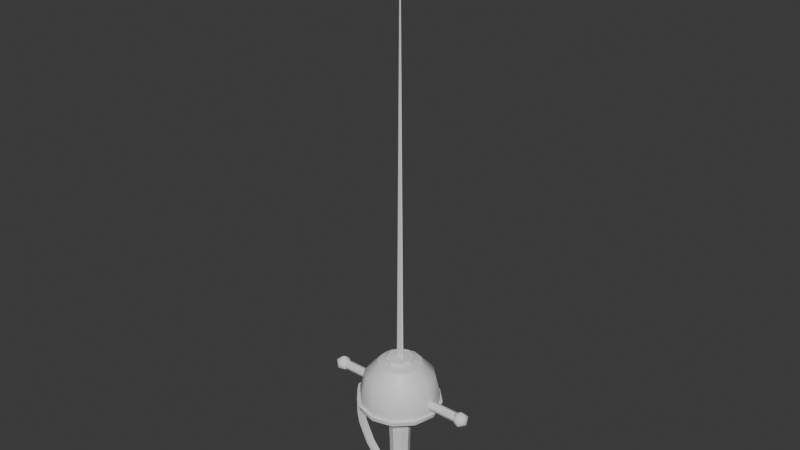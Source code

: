 # Source: rapier.blend  (saved by Blender 4.5.90; exported with 4.5.12 LTS)
import bpy
from mathutils import Matrix  # noqa: F401  (used for matrix-valued properties, if any)

bpy.ops.wm.read_factory_settings(use_empty=True)
scene = bpy.context.scene
scene.name = 'Scene'

# ---- collections
col_collection = bpy.data.collections.new('Collection'); scene.collection.children.link(col_collection)

# ---- materials (node trees are filled in below, after node groups)
mat_pommel = bpy.data.materials.new('pommel')
mat_handle = bpy.data.materials.new('handle')
mat_hilt = bpy.data.materials.new('hilt')
mat_hand_guard = bpy.data.materials.new('hand guard')

# ---- node groups
ng_smooth_by_angle = bpy.data.node_groups.new('Smooth by Angle', 'GeometryNodeTree')
_s = ng_smooth_by_angle.interface.new_socket(name='Mesh', in_out='OUTPUT', socket_type='NodeSocketGeometry')
_s = ng_smooth_by_angle.interface.new_socket(name='Mesh', in_out='INPUT', socket_type='NodeSocketGeometry')
_s = ng_smooth_by_angle.interface.new_socket(name='Angle', in_out='INPUT', socket_type='NodeSocketFloat')
_s.subtype = 'ANGLE'
_s.default_value = 0.5236
_s.min_value = 0.0
_s.max_value = 3.142
_s.description = 'Maximum face angle for smooth edges'
_s = ng_smooth_by_angle.interface.new_socket(name='Ignore Sharpness', in_out='INPUT', socket_type='NodeSocketBool')
_s.force_non_field = True
ng_smooth_by_angle.description = 'Set the sharpness of mesh edges based on the angle between the neighboring faces'
ng_smooth_by_angle.is_modifier = True
_N = ng_smooth_by_angle.nodes; _L = ng_smooth_by_angle.links
n0 = _N.new('GeometryNodeSetShadeSmooth'); n0.name = 'Set Shade Smooth'; n0.location = (120, -80)
n0.domain = 'EDGE'
n1 = _N.new('GeometryNodeSetShadeSmooth'); n1.name = 'Set Shade Smooth.001'; n1.location = (300, -80)
n2 = _N.new('NodeGroupOutput'); n2.name = 'Group Output'; n2.location = (480, -80)
n3 = _N.new('GeometryNodeInputMeshEdgeAngle'); n3.name = 'Edge Angle'; n3.location = (-440, -240)
n4 = _N.new('NodeGroupInput'); n4.name = 'Group Input'; n4.location = (-80, -80)
n5 = _N.new('GeometryNodeInputEdgeSmooth'); n5.name = 'Is Edge Smooth'; n5.location = (-260, -120)
n6 = _N.new('GeometryNodeInputShadeSmooth'); n6.name = 'Is Shade Smooth'; n6.location = (-440, -397)
n7 = _N.new('FunctionNodeCompare'); n7.name = 'Compare'; n7.location = (-260, -260)
n7.operation = 'LESS_EQUAL'
n7.inputs[6].default_value = (0.0, 0.0, 0.0, 0.0)
n7.inputs[7].default_value = (0.0, 0.0, 0.0, 0.0)
n8 = _N.new('FunctionNodeBooleanMath'); n8.name = 'Boolean Math.001'; n8.location = (-80, -260)
n9 = _N.new('NodeGroupInput'); n9.name = 'Group Input.001'; n9.location = (-440, -329)
n10 = _N.new('NodeGroupInput'); n10.name = 'Group Input.002'; n10.location = (-259, -189)
n11 = _N.new('FunctionNodeBooleanMath'); n11.name = 'Boolean Math'; n11.location = (-80, -149)
n11.operation = 'OR'
n12 = _N.new('FunctionNodeBooleanMath'); n12.name = 'Boolean Math.002'; n12.location = (-260, -380)
n12.operation = 'OR'
n13 = _N.new('NodeGroupInput'); n13.name = 'Group Input.003'; n13.location = (-440, -460)
_L.new(n3.outputs[0], n7.inputs[0])
_L.new(n1.outputs[0], n2.inputs[0])
_L.new(n9.outputs[1], n7.inputs[1])
_L.new(n7.outputs[0], n8.inputs[0])
_L.new(n4.outputs[0], n0.inputs[0])
_L.new(n0.outputs[0], n1.inputs[0])
_L.new(n8.outputs[0], n0.inputs[2])
_L.new(n10.outputs[2], n11.inputs[1])
_L.new(n5.outputs[0], n11.inputs[0])
_L.new(n11.outputs[0], n0.inputs[1])
_L.new(n13.outputs[2], n12.inputs[1])
_L.new(n6.outputs[0], n12.inputs[0])
_L.new(n12.outputs[0], n8.inputs[1])
n2.is_active_output = True

# ---- material node trees
mat_pommel.use_nodes = True; mat_pommel.node_tree.nodes.clear()
_N = mat_pommel.node_tree.nodes; _L = mat_pommel.node_tree.links
n0 = _N.new('ShaderNodeBsdfPrincipled'); n0.name = 'Principled BSDF'; n0.location = (-200, 100)
n1 = _N.new('ShaderNodeOutputMaterial'); n1.name = 'Material Output'; n1.location = (200, 100)
_L.new(n0.outputs[0], n1.inputs[0])
n1.is_active_output = True
mat_handle.use_nodes = True; mat_handle.node_tree.nodes.clear()
_N = mat_handle.node_tree.nodes; _L = mat_handle.node_tree.links
n0 = _N.new('ShaderNodeBsdfPrincipled'); n0.name = 'Principled BSDF'; n0.location = (-200, 100)
n1 = _N.new('ShaderNodeOutputMaterial'); n1.name = 'Material Output'; n1.location = (200, 100)
_L.new(n0.outputs[0], n1.inputs[0])
n1.is_active_output = True
mat_hilt.use_nodes = True; mat_hilt.node_tree.nodes.clear()
_N = mat_hilt.node_tree.nodes; _L = mat_hilt.node_tree.links
n0 = _N.new('ShaderNodeBsdfPrincipled'); n0.name = 'Principled BSDF'; n0.location = (-200, 100)
n1 = _N.new('ShaderNodeOutputMaterial'); n1.name = 'Material Output'; n1.location = (200, 100)
_L.new(n0.outputs[0], n1.inputs[0])
n1.is_active_output = True
mat_hand_guard.use_nodes = True; mat_hand_guard.node_tree.nodes.clear()
_N = mat_hand_guard.node_tree.nodes; _L = mat_hand_guard.node_tree.links
n0 = _N.new('ShaderNodeBsdfPrincipled'); n0.name = 'Principled BSDF'; n0.location = (-200, 100)
n1 = _N.new('ShaderNodeOutputMaterial'); n1.name = 'Material Output'; n1.location = (200, 100)
_L.new(n0.outputs[0], n1.inputs[0])
n1.is_active_output = True

# ---- world
world_world = bpy.data.worlds.new('World'); scene.world = world_world
world_world.use_nodes = True; world_world.node_tree.nodes.clear()
_N = world_world.node_tree.nodes; _L = world_world.node_tree.links
n0 = _N.new('ShaderNodeOutputWorld'); n0.name = 'World Output'; n0.location = (200, 100)
n1 = _N.new('ShaderNodeBackground'); n1.name = 'Background'; n1.location = (-200, 100)
n1.inputs[0].default_value = (0.05088, 0.05088, 0.05088, 1.0)
_L.new(n1.outputs[0], n0.inputs[0])
n0.is_active_output = True
world_world.color = (0.05088, 0.05088, 0.05088)
world_world.sun_shadow_jitter_overblur = 0.0

# ---- meshes
me_cylinder = bpy.data.meshes.new('Cylinder')
me_cylinder.from_pydata([(1.601e-07, -0.2456, -0.6969), (4.541e-07, -0.6969, -0.28), (3.667e-07, -0.5647, -0.5748), (0.1737, -0.1737, -0.6969), (0.4928, -0.4928, -0.28), (0.3993, -0.3993, -0.5748), (0.2456, 1.052e-06, -0.6969), (0.6969, 8.124e-07, -0.28), (0.5647, 1.102e-06, -0.5748), (0.1737, 0.1737, -0.6969), (0.4928, 0.4928, -0.28), (0.3993, 0.3993, -0.5748), (-1.601e-07, 0.2456, -0.6969), (-4.541e-07, 0.6969, -0.28), (-3.667e-07, 0.5647, -0.5748), (-0.1737, 0.1737, -0.6969), (-0.4928, 0.4928, -0.28), (-0.3993, 0.3993, -0.5748), (-0.2456, 7.316e-07, -0.6969), (-0.6969, -9.589e-08, -0.28), (-0.5647, 3.687e-07, -0.5748), (-0.1737, -0.1737, -0.6969), (-0.4928, -0.4928, -0.28), (-0.3993, -0.3993, -0.5748), (2.497e-07, -0.3832, 1.063), (4.542e-07, -0.6969, 0.7736), (0.4928, -0.4928, 0.7736), (0.2709, -0.2709, 1.063), (0.6969, -5.129e-07, 0.7736), (0.3832, -1.059e-06, 1.063), (0.4928, 0.4928, 0.7736), (0.2709, 0.2709, 1.063), (-4.541e-07, 0.6969, 0.7736), (-2.497e-07, 0.3832, 1.063), (-0.4928, 0.4928, 0.7736), (-0.2709, 0.2709, 1.063), (-0.6969, -1.421e-06, 0.7736), (-0.3832, -1.579e-06, 1.063), (-0.4928, -0.4928, 0.7736), (-0.2709, -0.2709, 1.063)], [], [(4, 1, 2, 5), (5, 2, 0, 3), (7, 4, 5, 8), (8, 5, 3, 6), (10, 7, 8, 11), (11, 8, 6, 9), (13, 10, 11, 14), (14, 11, 9, 12), (16, 13, 14, 17), (17, 14, 12, 15), (19, 16, 17, 20), (20, 17, 15, 18), (22, 19, 20, 23), (23, 20, 18, 21), (1, 22, 23, 2), (2, 23, 21, 0), (3, 0, 21, 18, 15, 12, 9, 6), (25, 26, 27, 24), (26, 28, 29, 27), (28, 30, 31, 29), (30, 32, 33, 31), (32, 34, 35, 33), (34, 36, 37, 35), (36, 38, 39, 37), (38, 25, 24, 39), (25, 1, 4, 26), (24, 27, 29, 31, 33, 35, 37, 39), (38, 22, 1, 25), (26, 4, 7, 28), (28, 7, 10, 30), (30, 10, 13, 32), (32, 13, 16, 34), (34, 16, 19, 36), (36, 19, 22, 38)])
me_cylinder.polygons.foreach_set('use_smooth', [True] * 34)
_k = set([(1, 4), (1, 22), (1, 25), (4, 7), (4, 26), (7, 10), (7, 28), (10, 13), (10, 30), (13, 16), (13, 32), (16, 19), (16, 34), (19, 22), (19, 36), (22, 38), (25, 26), (25, 38), (26, 28), (28, 30), (30, 32), (32, 34), (34, 36), (36, 38)])
me_cylinder.attributes.new('sharp_edge', 'BOOLEAN', 'EDGE').data.foreach_set('value', [ (min(e.vertices), max(e.vertices)) in _k for e in me_cylinder.edges])
_uv = me_cylinder.uv_layers.new(name='UVMap')
_uv.uv.foreach_set('vector', [0.875, 0.8504, 1.0, 0.8504, 0.9881, 1.0, 0.875, 1.0, 0.415, 0.415, 0.25, 0.4833, 0.25, 0.3346, 0.3098, 0.3098, 0.75, 0.8504, 0.875, 0.8504, 0.875, 1.0, 0.75, 1.0, 0.4833, 0.25, 0.415, 0.415, 0.3098, 0.3098, 0.3346, 0.25, 0.625, 0.8504, 0.75, 0.8504, 0.75, 1.0, 0.625, 1.0, 0.415, 0.08501, 0.4833, 0.25, 0.3346, 0.25, 0.3098, 0.1902, 0.5, 0.8504, 0.625, 0.8504, 0.625, 1.0, 0.5, 1.0, 0.25, 0.01667, 0.415, 0.08501, 0.3098, 0.1902, 0.25, 0.1654, 0.375, 0.8504, 0.5, 0.8504, 0.5, 1.0, 0.375, 1.0, 0.08501, 0.08501, 0.25, 0.01667, 0.25, 0.1654, 0.1902, 0.1902, 0.25, 0.8504, 0.375, 0.8504, 0.375, 1.0, 0.25, 1.0, 0.01667, 0.25, 0.08501, 0.08501, 0.1902, 0.1902, 0.1654, 0.25, 0.125, 0.8504, 0.25, 0.8504, 0.25, 1.0, 0.125, 1.0, 0.08501, 0.415, 0.01667, 0.25, 0.1654, 0.25, 0.1902, 0.3098, 0.0, 0.8504, 0.125, 0.8504, 0.125, 1.0, 0.01185, 1.0, 0.25, 0.4833, 0.08501, 0.415, 0.1902, 0.3098, 0.25, 0.3346, 0.3098, 0.3098, 0.25, 0.3346, 0.1902, 0.3098, 0.1654, 0.25, 0.1902, 0.1902, 0.25, 0.1654, 0.3098, 0.1902, 0.3346, 0.25, 0.75, 0.49, 0.9197, 0.4197, 0.8433, 0.3433, 0.75, 0.382, 0.9197, 0.4197, 0.99, 0.25, 0.882, 0.25, 0.8433, 0.3433, 0.99, 0.25, 0.9197, 0.08029, 0.8433, 0.1567, 0.882, 0.25, 0.9197, 0.08029, 0.75, 0.01, 0.75, 0.118, 0.8433, 0.1567, 0.75, 0.01, 0.5803, 0.08029, 0.6567, 0.1567, 0.75, 0.118, 0.5803, 0.08029, 0.51, 0.25, 0.618, 0.25, 0.6567, 0.1567, 0.51, 0.25, 0.5803, 0.4197, 0.6567, 0.3433, 0.618, 0.25, 0.5803, 0.4197, 0.75, 0.49, 0.75, 0.382, 0.6567, 0.3433, 1.0, 0.5756, 1.0, 0.8504, 0.875, 0.8504, 0.875, 0.5756, 0.75, 0.382, 0.8433, 0.3433, 0.882, 0.25, 0.8433, 0.1567, 0.75, 0.118, 0.6567, 0.1567, 0.618, 0.25, 0.6567, 0.3433, 0.125, 0.5756, 0.125, 0.8504, 0.0, 0.8504, 0.0, 0.5756, 0.875, 0.5756, 0.875, 0.8504, 0.75, 0.8504, 0.75, 0.5756, 0.75, 0.5756, 0.75, 0.8504, 0.625, 0.8504, 0.625, 0.5756, 0.625, 0.5756, 0.625, 0.8504, 0.5, 0.8504, 0.5, 0.5756, 0.5, 0.5756, 0.5, 0.8504, 0.375, 0.8504, 0.375, 0.5756, 0.375, 0.5756, 0.375, 0.8504, 0.25, 0.8504, 0.25, 0.5756, 0.25, 0.5756, 0.25, 0.8504, 0.125, 0.8504, 0.125, 0.5756])
me_cylinder.materials.append(mat_pommel)
me_cylinder.update()
me_cylinder_001 = bpy.data.meshes.new('Cylinder.001')
me_cylinder_001.from_pydata([(0.0, 0.2406, -0.2301), (0.0, 0.2318, 0.4822), (0.1702, 0.1702, -0.2301), (0.1639, 0.1639, 0.4822), (0.2406, 0.0, -0.2301), (0.2318, 0.0, 0.4822), (0.1702, -0.1702, -0.2301), (0.1639, -0.1639, 0.4822), (0.0, -0.2406, -0.2301), (0.0, -0.2318, 0.4822), (-0.1702, -0.1702, -0.2301), (-0.1639, -0.1639, 0.4822), (-0.2406, 0.0, -0.2301), (-0.2318, 0.0, 0.4822), (-0.1702, 0.1702, -0.2301), (-0.1639, 0.1639, 0.4822), (0.3387, 0.3387, 0.576), (0.0, 0.479, 0.576), (0.479, -1.216e-09, 0.576), (0.3387, -0.3387, 0.576), (0.0, -0.479, 0.576), (-0.3387, -0.3387, 0.576), (-0.479, -1.216e-09, 0.576), (-0.3387, 0.3387, 0.576), (0.3506, 0.3564, 3.947), (0.0, 0.3115, 3.95), (0.4484, 0.0, 3.943), (0.3506, -0.3564, 3.947), (0.0, -0.3115, 3.95), (-0.3506, -0.3564, 3.947), (-0.4484, 0.0, 3.943), (-0.3506, 0.3564, 3.947), (-0.5283, -4.796e-09, 2.104), (-0.3736, 0.3736, 2.104), (0.0, -0.5283, 2.104), (-0.3736, -0.3736, 2.104), (0.5283, -4.796e-09, 2.104), (0.3736, -0.3736, 2.104), (0.0, 0.5283, 2.104), (0.3736, 0.3736, 2.104), (-0.4897, -1.695e-09, 2.963), (0.0, -0.4907, 2.95), (0.4897, -1.695e-09, 2.963), (0.0, 0.4907, 2.95), (-0.3487, 0.3443, 2.959), (-0.3487, -0.3443, 2.959), (0.3487, -0.3443, 2.959), (0.3487, 0.3443, 2.959), (-0.3464, 0.3464, 1.248), (-0.3464, -0.3464, 1.248), (0.3464, -0.3464, 1.248), (0.3464, 0.3464, 1.248), (-0.4898, -1.695e-09, 1.248), (0.0, -0.4898, 1.248), (0.4898, -1.695e-09, 1.248), (0.0, 0.4898, 1.248), (0.2296, 0.2584, 4.66), (0.0, 0.2111, 4.671), (0.2801, 0.0, 4.661), (0.2296, -0.2584, 4.66), (0.0, -0.2111, 4.671), (-0.2296, -0.2584, 4.66), (-0.2801, 0.0, 4.661), (-0.2296, 0.2584, 4.66), (0.02838, 0.0178, 5.072), (0.0, 0.009359, 5.062), (0.01832, 0.0, 5.068), (0.02838, -0.0178, 5.072), (0.0, -0.009359, 5.062), (-0.02838, -0.0178, 5.072), (-0.01832, 0.0, 5.068), (-0.02838, 0.0178, 5.072)], [], [(0, 1, 3, 2), (2, 3, 5, 4), (4, 5, 7, 6), (6, 7, 9, 8), (8, 9, 11, 10), (10, 11, 13, 12), (9, 7, 19, 20), (12, 13, 15, 14), (14, 15, 1, 0), (0, 2, 4, 6, 8, 10, 12, 14), (44, 40, 30, 31), (15, 13, 22, 23), (5, 3, 16, 18), (11, 9, 20, 21), (1, 15, 23, 17), (3, 1, 17, 16), (7, 5, 18, 19), (13, 11, 21, 22), (26, 24, 56, 58), (45, 41, 28), (46, 42, 26, 27), (47, 43, 25), (44, 31, 25), (40, 45, 29, 30), (46, 27, 28), (42, 47, 24, 26), (54, 51, 39, 36), (53, 50, 37, 34), (52, 49, 35, 32), (55, 48, 33, 38), (51, 55, 38, 39), (50, 54, 36, 37), (49, 53, 34, 35), (48, 52, 32, 33), (36, 39, 47, 42), (34, 37, 46, 41), (32, 35, 45, 40), (38, 33, 44, 43), (39, 38, 43, 47), (37, 36, 42, 46), (35, 34, 41, 45), (33, 32, 40, 44), (23, 22, 52, 48), (21, 20, 53, 49), (19, 18, 54, 50), (16, 17, 55, 51), (17, 23, 48, 55), (22, 21, 49, 52), (20, 19, 50, 53), (18, 16, 51, 54), (29, 45, 28), (41, 46, 28), (43, 44, 25), (24, 47, 25), (57, 63, 71, 65), (31, 30, 62, 63), (29, 28, 60, 61), (27, 26, 58, 59), (24, 25, 57, 56), (25, 31, 63, 57), (30, 29, 61, 62), (28, 27, 59, 60), (64, 65, 71, 70, 69, 68, 67, 66), (62, 61, 69, 70), (60, 59, 67, 68), (58, 56, 64, 66), (63, 62, 70, 71), (61, 60, 68, 69), (59, 58, 66, 67), (56, 57, 65, 64)])
_uv = me_cylinder_001.uv_layers.new(name='UVMap')
_uv.uv.foreach_set('vector', [0.1802, 0.007412, 0.1643, 0.1932, 0.1265, 0.1796, 0.1471, 0.004255, 0.1471, 0.004255, 0.1265, 0.1796, 0.09076, 0.1674, 0.1141, -2.789e-08, 0.3877, -2.391e-08, 0.4056, 0.1755, 0.3692, 0.186, 0.35, 0.003984, 0.35, 0.003984, 0.3692, 0.186, 0.3312, 0.1973, 0.3158, 0.007232, 0.3158, 0.007232, 0.3312, 0.1973, 0.2891, 0.1943, 0.2817, 0.00924, 0.2817, 0.00924, 0.2891, 0.1943, 0.2476, 0.2009, 0.2476, 0.009966, 0.3312, 0.1973, 0.3692, 0.186, 0.3864, 0.2348, 0.3386, 0.245, 0.2476, 0.009966, 0.2476, 0.2009, 0.2058, 0.1924, 0.2138, 0.009331, 0.2138, 0.009331, 0.2058, 0.1924, 0.1643, 0.1932, 0.1802, 0.007412, 0.5095, 0.06765, 0.4897, 0.04783, 0.4897, 0.01981, 0.5095, 3.271e-09, 0.5375, -1.752e-10, 0.5574, 0.01981, 0.5574, 0.04783, 0.5375, 0.06765, 0.193, 0.657, 0.2486, 0.6559, 0.2507, 0.8154, 0.206, 0.8196, 0.2058, 0.1924, 0.2476, 0.2009, 0.2465, 0.2507, 0.2002, 0.248, 0.09076, 0.1674, 0.1265, 0.1796, 0.1065, 0.2276, 0.05559, 0.2022, 0.2891, 0.1943, 0.3312, 0.1973, 0.3386, 0.245, 0.2925, 0.2499, 0.1643, 0.1932, 0.2058, 0.1924, 0.2002, 0.248, 0.1542, 0.2408, 0.1265, 0.1796, 0.1643, 0.1932, 0.1542, 0.2408, 0.1065, 0.2276, 0.3692, 0.186, 0.4056, 0.1755, 0.439, 0.212, 0.3864, 0.2348, 0.2476, 0.2009, 0.2891, 0.1943, 0.2925, 0.2499, 0.2465, 0.2507, 0.05938, 0.8689, 0.1145, 0.8443, 0.1744, 0.9422, 0.1525, 0.9747, 0.3041, 0.6557, 0.3606, 0.6558, 0.3406, 0.828, 0.4183, 0.6636, 0.4774, 0.671, 0.443, 0.8627, 0.3874, 0.84, 0.07802, 0.6678, 0.1361, 0.6584, 0.1611, 0.8308, 0.193, 0.657, 0.206, 0.8196, 0.1611, 0.8308, 0.2486, 0.6559, 0.3041, 0.6557, 0.2955, 0.8182, 0.2507, 0.8154, 0.4183, 0.6636, 0.3874, 0.84, 0.3406, 0.828, 0.01823, 0.6773, 0.07802, 0.6678, 0.1145, 0.8443, 0.05938, 0.8689, 0.01812, 0.3312, 0.08008, 0.3425, 0.06663, 0.5054, 0.0, 0.5052, 0.3566, 0.3524, 0.4131, 0.3454, 0.4259, 0.5036, 0.3647, 0.5044, 0.2479, 0.357, 0.302, 0.3561, 0.3055, 0.5052, 0.2475, 0.5055, 0.1381, 0.3504, 0.1936, 0.3551, 0.1894, 0.5057, 0.1295, 0.5054, 0.08008, 0.3425, 0.1381, 0.3504, 0.1295, 0.5054, 0.06663, 0.5054, 0.4131, 0.3454, 0.4705, 0.3356, 0.4897, 0.5024, 0.4259, 0.5036, 0.302, 0.3561, 0.3566, 0.3524, 0.3647, 0.5044, 0.3055, 0.5052, 0.1936, 0.3551, 0.2479, 0.357, 0.2475, 0.5055, 0.1894, 0.5057, 0.0, 0.5052, 0.06663, 0.5054, 0.07802, 0.6678, 0.01823, 0.6773, 0.3647, 0.5044, 0.4259, 0.5036, 0.4183, 0.6636, 0.3606, 0.6558, 0.2475, 0.5055, 0.3055, 0.5052, 0.3041, 0.6557, 0.2486, 0.6559, 0.1295, 0.5054, 0.1894, 0.5057, 0.193, 0.657, 0.1361, 0.6584, 0.06663, 0.5054, 0.1295, 0.5054, 0.1361, 0.6584, 0.07802, 0.6678, 0.4259, 0.5036, 0.4897, 0.5024, 0.4774, 0.671, 0.4183, 0.6636, 0.3055, 0.5052, 0.3647, 0.5044, 0.3606, 0.6558, 0.3041, 0.6557, 0.1894, 0.5057, 0.2475, 0.5055, 0.2486, 0.6559, 0.193, 0.657, 0.2002, 0.248, 0.2465, 0.2507, 0.2479, 0.357, 0.1936, 0.3551, 0.2925, 0.2499, 0.3386, 0.245, 0.3566, 0.3524, 0.302, 0.3561, 0.3864, 0.2348, 0.439, 0.212, 0.4705, 0.3356, 0.4131, 0.3454, 0.1065, 0.2276, 0.1542, 0.2408, 0.1381, 0.3504, 0.08008, 0.3425, 0.1542, 0.2408, 0.2002, 0.248, 0.1936, 0.3551, 0.1381, 0.3504, 0.2465, 0.2507, 0.2925, 0.2499, 0.302, 0.3561, 0.2479, 0.357, 0.3386, 0.245, 0.3864, 0.2348, 0.4131, 0.3454, 0.3566, 0.3524, 0.05559, 0.2022, 0.1065, 0.2276, 0.08008, 0.3425, 0.01812, 0.3312, 0.2955, 0.8182, 0.3041, 0.6557, 0.3406, 0.828, 0.3606, 0.6558, 0.4183, 0.6636, 0.3406, 0.828, 0.1361, 0.6584, 0.193, 0.657, 0.1611, 0.8308, 0.1145, 0.8443, 0.07802, 0.6678, 0.1611, 0.8308, 0.2022, 0.931, 0.2239, 0.9146, 0.2505, 0.991, 0.2461, 0.9928, 0.206, 0.8196, 0.2507, 0.8154, 0.2522, 0.9135, 0.2239, 0.9146, 0.2955, 0.8182, 0.3406, 0.828, 0.3028, 0.9293, 0.2806, 0.9137, 0.3874, 0.84, 0.443, 0.8627, 0.3538, 0.9712, 0.3309, 0.9396, 0.1145, 0.8443, 0.1611, 0.8308, 0.2022, 0.931, 0.1744, 0.9422, 0.1611, 0.8308, 0.206, 0.8196, 0.2239, 0.9146, 0.2022, 0.931, 0.2507, 0.8154, 0.2955, 0.8182, 0.2806, 0.9137, 0.2522, 0.9135, 0.3406, 0.828, 0.3874, 0.84, 0.3309, 0.9396, 0.3028, 0.9293, 0.4991, 0.07307, 0.4944, 0.07178, 0.4897, 0.07307, 0.4914, 0.07036, 0.4897, 0.06765, 0.4944, 0.06893, 0.4991, 0.06765, 0.4974, 0.07036, 0.2522, 0.9135, 0.2806, 0.9137, 0.2566, 0.9909, 0.2535, 0.991, 0.3028, 0.9293, 0.3309, 0.9396, 0.2642, 0.9962, 0.261, 0.9926, 0.1525, 0.9747, 0.1744, 0.9422, 0.2431, 0.9966, 0.2422, 1.0, 0.2239, 0.9146, 0.2522, 0.9135, 0.2535, 0.991, 0.2505, 0.991, 0.2806, 0.9137, 0.3028, 0.9293, 0.261, 0.9926, 0.2566, 0.9909, 0.3309, 0.9396, 0.3538, 0.9712, 0.2652, 0.9996, 0.2642, 0.9962, 0.1744, 0.9422, 0.2022, 0.931, 0.2461, 0.9928, 0.2431, 0.9966])
me_cylinder_001.materials.append(mat_handle)
me_cylinder_001.use_mirror_x = True
me_cylinder_001.update()
me_cube_002 = bpy.data.meshes.new('Cube.002')
me_cube_002.from_pydata([(-0.3729, -0.1515, -0.3993), (-0.3729, -0.1405, 1.445), (-0.3729, 0.1515, -0.3993), (-0.3729, 0.1405, 1.445), (0.3729, -0.1515, -0.3993), (0.3729, -0.1405, 1.445), (0.3729, 0.1515, -0.3993), (0.3729, 0.1405, 1.445), (-0.4732, -2.757e-07, -0.3993), (-0.4732, -2.757e-07, 1.445), (0.4732, 3.41e-07, -0.3993), (0.4732, 3.41e-07, 1.445)], [], [(8, 9, 3, 2), (2, 3, 7, 6), (10, 11, 5, 4), (4, 5, 1, 0), (8, 10, 4, 0), (11, 9, 1, 5), (7, 3, 9, 11), (2, 6, 10, 8), (6, 7, 11, 10), (0, 1, 9, 8)])
_uv = me_cube_002.uv_layers.new(name='UVMap')
_uv.uv.foreach_set('vector', [0.8341, 0.5, 0.002412, 0.5, 0.002412, 0.4222, 0.8341, 0.4181, 0.8341, 0.4181, 0.002412, 0.4222, 0.0007632, 0.08598, 0.8324, 0.0819, 0.8316, 1.0, 1.039e-08, 0.9918, 0.0007632, 0.914, 0.8324, 0.9181, 0.8324, 0.9181, 0.0007632, 0.914, 0.002412, 0.5778, 0.8341, 0.5819, 0.8341, 0.4267, 0.8341, 3.85e-09, 0.9024, 0.04522, 0.9024, 0.3814, 0.9024, 0.4267, 0.9024, -8.656e-10, 0.9657, 0.04522, 0.9657, 0.3814, 0.9024, 0.8081, 0.9024, 0.4719, 0.9657, 0.4267, 0.9657, 0.8533, 0.9024, 0.4719, 0.9024, 0.8081, 0.8341, 0.8533, 0.8341, 0.4267, 0.8324, 0.0819, 0.0007632, 0.08598, 1.071e-07, 0.008155, 0.8316, 3.635e-08, 0.8341, 0.5819, 0.002412, 0.5778, 0.002412, 0.5, 0.8341, 0.5])
me_cube_002.use_mirror_x = True
me_cube_002.update()
me_cylinder_002 = bpy.data.meshes.new('Cylinder.002')
me_cylinder_002.from_pydata([(0.192, 9.386e-08, 0.6548), (0.1358, -0.03276, 0.6548), (9.451e-08, -0.03276, 0.6548), (-0.1358, -0.03276, 0.6548), (-0.192, -9.386e-08, 0.6548), (-0.1358, 0.03276, 0.6548), (6.248e-08, 0.03276, 0.6548), (0.1358, 0.03276, 0.6548), (0.5405, 2.642e-07, 0.4505), (0.6699, 3.274e-07, 0.5673), (0.3822, -0.4175, 0.4505), (0.4737, -0.5174, 0.5673), (2.836e-07, -0.5905, 0.4505), (3.577e-07, -0.7318, 0.5673), (-0.3822, -0.4175, 0.4505), (-0.4737, -0.5174, 0.5673), (-0.5405, -2.642e-07, 0.4505), (-0.6699, -3.274e-07, 0.5673), (-0.3822, 0.4175, 0.4505), (-0.4737, 0.5174, 0.5673), (-2.936e-07, 0.5905, 0.4505), (-3.577e-07, 0.7318, 0.5673), (0.3822, 0.4175, 0.4505), (0.4737, 0.5174, 0.5673), (0.01038, -0.002504, 20.37), (0.01468, 7.175e-09, 20.37), (8.059e-08, -0.002504, 20.37), (-0.01038, -0.002504, 20.37), (-0.01468, -7.175e-09, 20.37), (-0.01038, 0.002504, 20.37), (7.815e-08, 0.002504, 20.37), (0.01038, 0.002504, 20.37), (0.4339, -0.4633, 0.6548), (0.4693, -0.5127, 0.6096), (0.6637, 3.244e-07, 0.6096), (0.6095, 2.979e-07, 0.6548), (3.292e-07, -0.6598, 0.6548), (3.544e-07, -0.725, 0.6096), (-0.4339, -0.4633, 0.6548), (-0.4693, -0.5127, 0.6096), (-0.6095, -2.979e-07, 0.6548), (-0.6637, -3.244e-07, 0.6096), (-0.4339, 0.4633, 0.6548), (-0.4693, 0.5127, 0.6096), (-3.157e-07, 0.6598, 0.6548), (-3.543e-07, 0.725, 0.6096), (0.4339, 0.4633, 0.6548), (0.4693, 0.5127, 0.6096), (0.3317, -0.3624, -0.9825), (0.2949, -0.3222, -1.027), (0.4171, 2.038e-07, -1.027), (0.4691, 2.293e-07, -0.9825), (2.468e-07, -0.5125, -0.9825), (2.189e-07, -0.4556, -1.027), (-0.3317, -0.3624, -0.9825), (-0.2949, -0.3222, -1.027), (-0.4691, -2.293e-07, -0.9825), (-0.4171, -2.038e-07, -1.027), (-0.3317, 0.3624, -0.9825), (-0.2949, 0.3222, -1.027), (-2.542e-07, 0.5125, -0.9825), (-2.252e-07, 0.4556, -1.027), (0.3317, 0.3624, -0.9825), (0.2949, 0.3222, -1.027), (0.01038, -0.002298, 21.75), (0.01468, 0.0002062, 21.75), (8.049e-08, -0.002298, 21.75), (-0.01038, -0.002298, 21.75), (-0.01468, 0.0002062, 21.75), (-0.01038, 0.00271, 21.75), (7.804e-08, 0.00271, 21.75), (0.01038, 0.00271, 21.75)], [], [(1, 0, 25, 24), (9, 11, 10, 8), (11, 13, 12, 10), (13, 15, 14, 12), (15, 17, 16, 14), (17, 19, 18, 16), (19, 21, 20, 18), (21, 23, 22, 20), (23, 9, 8, 22), (30, 29, 69, 70), (0, 7, 31, 25), (6, 5, 29, 30), (4, 3, 27, 28), (2, 1, 24, 26), (7, 6, 30, 31), (5, 4, 28, 29), (3, 2, 26, 27), (33, 34, 35, 32), (37, 33, 32, 36), (39, 37, 36, 38), (41, 39, 38, 40), (43, 41, 40, 42), (45, 43, 42, 44), (47, 45, 44, 46), (34, 47, 46, 35), (0, 1, 32, 35), (11, 33, 37, 13), (9, 34, 33, 11), (1, 2, 36, 32), (7, 0, 35, 46), (23, 47, 34, 9), (13, 37, 39, 15), (2, 3, 38, 36), (15, 39, 41, 17), (3, 4, 40, 38), (17, 41, 43, 19), (4, 5, 42, 40), (19, 43, 45, 21), (5, 6, 44, 42), (21, 45, 47, 23), (6, 7, 46, 44), (49, 50, 51, 48), (53, 49, 48, 52), (55, 53, 52, 54), (57, 55, 54, 56), (59, 57, 56, 58), (61, 59, 58, 60), (63, 61, 60, 62), (50, 63, 62, 51), (50, 49, 53, 55, 57, 59, 61, 63), (10, 12, 52, 48), (8, 10, 48, 51), (22, 8, 51, 62), (12, 14, 54, 52), (14, 16, 56, 54), (16, 18, 58, 56), (18, 20, 60, 58), (20, 22, 62, 60), (64, 65, 71, 70, 69, 68, 67, 66), (28, 27, 67, 68), (26, 24, 64, 66), (31, 30, 70, 71), (29, 28, 68, 69), (27, 26, 66, 67), (24, 25, 65, 64), (25, 31, 71, 65)])
_uv = me_cylinder_002.uv_layers.new(name='UVMap')
_uv.uv.foreach_set('vector', [0.01411, 9.139e-05, 0.01737, 0.0001187, 0.0005556, 0.9851, 0.00057, 0.9851, 0.1344, 0.09432, 0.1336, 0.1177, 0.1255, 0.1166, 0.1272, 0.09432, 0.1336, 0.1177, 0.1311, 0.1398, 0.1217, 0.1384, 0.1255, 0.1166, 0.1311, 0.1398, 0.1267, 0.1619, 0.1187, 0.1606, 0.1217, 0.1384, 0.1267, 0.1619, 0.1206, 0.1882, 0.1128, 0.1838, 0.1187, 0.1606, 0.1206, 0.0003974, 0.1267, 0.02675, 0.1187, 0.02809, 0.1128, 0.004827, 0.1267, 0.02675, 0.1311, 0.04884, 0.1217, 0.05028, 0.1187, 0.02809, 0.1311, 0.04884, 0.1336, 0.07098, 0.1255, 0.07206, 0.1217, 0.05028, 0.1336, 0.07098, 0.1344, 0.09432, 0.1272, 0.09432, 0.1255, 0.07206, 0.0005557, 0.9851, 0.0005702, 0.9851, 2.472e-05, 1.0, 1.276e-05, 1.0, 0.01737, 0.0001187, 0.02062, 0.0001965, 0.0005411, 0.9851, 0.0005556, 0.9851, 0.0274, 0.000374, 0.03418, 0.0005566, 0.0005702, 0.9851, 0.0005557, 0.9851, 0.03744, 0.0006462, 0.04069, 0.0007864, 0.0005407, 0.9851, 0.0005556, 0.9851, 0.007327, 4.321e-05, 0.01411, 9.139e-05, 0.00057, 0.9851, 0.0005553, 0.9851, 0.02062, 0.0001965, 0.0274, 0.000374, 0.0005557, 0.9851, 0.0005411, 0.9851, 0.03418, 0.0005566, 0.03744, 0.0006462, 0.0005556, 0.9851, 0.0005702, 0.9851, 0.0005407, 3.732e-08, 0.007327, 4.321e-05, 0.0005553, 0.9851, 0.0005407, 0.9851, 0.1356, 0.1178, 0.1364, 0.09432, 0.1394, 0.09432, 0.139, 0.1174, 0.1331, 0.1401, 0.1356, 0.1178, 0.139, 0.1174, 0.1369, 0.1407, 0.1287, 0.1624, 0.1331, 0.1401, 0.1369, 0.1407, 0.132, 0.1637, 0.1229, 0.1886, 0.1287, 0.1624, 0.132, 0.1637, 0.1265, 0.1884, 0.1287, 0.02629, 0.1229, 3.69e-10, 0.1265, 0.0002106, 0.132, 0.02499, 0.1331, 0.04852, 0.1287, 0.02629, 0.132, 0.02499, 0.1369, 0.04794, 0.1356, 0.07086, 0.1331, 0.04852, 0.1369, 0.04794, 0.139, 0.07122, 0.1364, 0.09432, 0.1356, 0.07086, 0.139, 0.07122, 0.1394, 0.09432, 0.1754, 0.03288, 0.1734, 0.03045, 0.1941, 0.0162, 0.1941, 0.03998, 0.1336, 0.1177, 0.1356, 0.1178, 0.1331, 0.1401, 0.1311, 0.1398, 0.1344, 0.09432, 0.1364, 0.09432, 0.1356, 0.1178, 0.1336, 0.1177, 0.1734, 0.03045, 0.1673, 0.02814, 0.178, -8.306e-10, 0.1941, 0.0162, 0.1723, 0.03339, 0.1754, 0.03288, 0.1941, 0.03998, 0.1784, 0.05779, 0.1336, 0.07098, 0.1356, 0.07086, 0.1364, 0.09432, 0.1344, 0.09432, 0.1311, 0.1398, 0.1331, 0.1401, 0.1287, 0.1624, 0.1267, 0.1619, 0.1673, 0.02814, 0.1612, 0.02583, 0.1552, 0.001439, 0.178, -8.306e-10, 0.1267, 0.1619, 0.1287, 0.1624, 0.1229, 0.1886, 0.1206, 0.1882, 0.1612, 0.02583, 0.1582, 0.02635, 0.1394, 0.01925, 0.1552, 0.001439, 0.1206, 0.0003974, 0.1229, 3.69e-10, 0.1287, 0.02629, 0.1267, 0.02675, 0.1582, 0.02635, 0.1601, 0.02877, 0.1394, 0.04303, 0.1394, 0.01925, 0.1267, 0.02675, 0.1287, 0.02629, 0.1331, 0.04852, 0.1311, 0.04884, 0.1601, 0.02877, 0.1662, 0.03108, 0.1556, 0.05923, 0.1394, 0.04303, 0.1311, 0.04884, 0.1331, 0.04852, 0.1356, 0.07086, 0.1336, 0.07098, 0.1662, 0.03108, 0.1723, 0.03339, 0.1784, 0.05779, 0.1556, 0.05923, 0.05596, 0.1101, 0.0566, 0.09432, 0.05946, 0.09432, 0.05909, 0.1105, 0.05367, 0.1255, 0.05596, 0.1101, 0.05909, 0.1105, 0.05711, 0.1263, 0.04922, 0.1405, 0.05367, 0.1255, 0.05711, 0.1263, 0.05225, 0.1416, 0.04069, 0.1553, 0.04922, 0.1405, 0.05225, 0.1416, 0.04309, 0.1578, 0.04922, 0.04816, 0.04069, 0.0333, 0.04309, 0.03086, 0.05225, 0.04705, 0.05367, 0.06313, 0.04922, 0.04816, 0.05225, 0.04705, 0.05711, 0.06238, 0.05596, 0.07857, 0.05367, 0.06313, 0.05711, 0.06238, 0.05909, 0.07814, 0.0566, 0.09432, 0.05596, 0.07857, 0.05909, 0.07814, 0.05946, 0.09432, 0.1769, 0.08677, 0.1659, 0.09915, 0.1504, 0.1001, 0.1394, 0.08912, 0.1394, 0.07258, 0.1504, 0.0602, 0.1659, 0.05923, 0.1769, 0.07023, 0.1255, 0.1166, 0.1217, 0.1384, 0.05711, 0.1263, 0.05909, 0.1105, 0.1272, 0.09432, 0.1255, 0.1166, 0.05909, 0.1105, 0.05946, 0.09432, 0.1255, 0.07206, 0.1272, 0.09432, 0.05946, 0.09432, 0.05909, 0.07814, 0.1217, 0.1384, 0.1187, 0.1606, 0.05225, 0.1416, 0.05711, 0.1263, 0.1187, 0.1606, 0.1128, 0.1838, 0.04309, 0.1578, 0.05225, 0.1416, 0.1128, 0.004827, 0.1187, 0.02809, 0.05225, 0.04705, 0.04309, 0.03086, 0.1187, 0.02809, 0.1217, 0.05028, 0.05711, 0.06238, 0.05225, 0.04705, 0.1217, 0.05028, 0.1255, 0.07206, 0.05909, 0.07814, 0.05711, 0.06238, 2.542e-05, 1.0, 1.291e-05, 1.0, 6.372e-07, 1.0, 1.276e-05, 1.0, 2.472e-05, 1.0, 1.197e-05, 1.0, 0.0, 1.0, 1.284e-05, 1.0, 0.0005556, 0.9851, 0.0005407, 0.9851, 0.0, 1.0, 1.197e-05, 1.0, 0.0005553, 0.9851, 0.00057, 0.9851, 2.542e-05, 1.0, 1.284e-05, 1.0, 0.0005411, 0.9851, 0.0005557, 0.9851, 1.276e-05, 1.0, 6.372e-07, 1.0, 0.0005702, 0.9851, 0.0005556, 0.9851, 1.197e-05, 1.0, 2.472e-05, 1.0, 0.0005407, 0.9851, 0.0005553, 0.9851, 1.284e-05, 1.0, 0.0, 1.0, 0.00057, 0.9851, 0.0005556, 0.9851, 1.291e-05, 1.0, 2.542e-05, 1.0, 0.0005556, 0.9851, 0.0005411, 0.9851, 6.372e-07, 1.0, 1.291e-05, 1.0])
me_cylinder_002.use_mirror_x = True
me_cylinder_002.update()
me_cylinder_003 = bpy.data.meshes.new('Cylinder.003')
me_cylinder_003.from_pydata([(3.483, 1.702e-06, 0.2217), (-3.483, -1.702e-06, 0.2217), (3.483, -0.1567, 0.1567), (-3.483, -0.1567, 0.1567), (3.483, -0.2217, 1.522e-07), (-3.483, -0.2217, -1.522e-07), (3.483, -0.1567, -0.1567), (-3.483, -0.1567, -0.1567), (3.483, 1.702e-06, -0.2217), (-3.483, -1.702e-06, -0.2217), (3.483, 0.1567, -0.1567), (-3.483, 0.1567, -0.1567), (3.483, 0.2217, 1.522e-07), (-3.483, 0.2217, -1.522e-07), (3.483, 0.1567, 0.1567), (-3.483, 0.1567, 0.1567)], [], [(0, 1, 3, 2), (2, 3, 5, 4), (4, 5, 7, 6), (6, 7, 9, 8), (8, 9, 11, 10), (10, 11, 13, 12), (3, 1, 15, 13, 11, 9, 7, 5), (12, 13, 15, 14), (14, 15, 1, 0), (0, 2, 4, 6, 8, 10, 12, 14)])
_uv = me_cylinder_003.uv_layers.new(name='UVMap')
_uv.uv.foreach_set('vector', [0.1705, 1.0, 0.1705, 7.453e-09, 0.1949, 8.517e-09, 0.1949, 1.0, 5.898e-08, 1.0, 0.0, 0.0, 0.02436, 3.529e-08, 0.02436, 1.0, 0.02436, 1.0, 0.02436, 3.529e-08, 0.04871, 2.129e-09, 0.04871, 1.0, 0.04871, 1.0, 0.04871, 2.129e-09, 0.07307, 3.742e-08, 0.07307, 1.0, 0.07307, 1.0, 0.07307, 3.742e-08, 0.09743, 4.259e-09, 0.09743, 1.0, 0.09743, 1.0, 0.09743, 4.259e-09, 0.1218, 3.955e-08, 0.1218, 1.0, 0.1949, 0.04158, 0.1949, 0.01722, 0.2121, 1.427e-09, 0.2364, 2.501e-09, 0.2537, 0.01722, 0.2537, 0.04158, 0.2364, 0.0588, 0.2121, 0.0588, 0.1218, 1.0, 0.1218, 3.955e-08, 0.1461, 6.388e-09, 0.1461, 1.0, 0.1461, 1.0, 0.1461, 6.388e-09, 0.1705, 7.453e-09, 0.1705, 1.0, 0.2537, 0.07602, 0.2537, 0.1004, 0.2364, 0.1176, 0.2121, 0.1176, 0.1949, 0.1004, 0.1949, 0.07602, 0.2121, 0.0588, 0.2364, 0.0588])
me_cylinder_003.materials.append(mat_hilt)
me_cylinder_003.update()
me_cylinder_004 = bpy.data.meshes.new('Cylinder.004')
me_cylinder_004.from_pydata([(0.0, 1.912, -2.126), (0.9559, 1.656, -2.126), (1.656, 0.9559, -2.126), (1.912, 0.0, -2.126), (1.656, -0.9559, -2.126), (0.9559, -1.656, -2.126), (0.0, -1.912, -2.126), (-0.9559, -1.656, -2.126), (-1.656, -0.9559, -2.126), (-1.656, 0.9559, -2.126), (-0.9559, 1.656, -2.126), (2.849e-08, 0.2223, 0.1829), (0.0, 1.912, -1.632), (1.424e-08, 1.067, -0.06029), (7.122e-09, 1.685, -0.7246), (0.1112, 0.1925, 0.1829), (0.9559, 1.656, -1.632), (0.5335, 0.9241, -0.06029), (0.8427, 1.46, -0.7246), (0.1925, 0.1112, 0.1829), (1.656, 0.9559, -1.632), (0.9241, 0.5335, -0.06029), (1.46, 0.8427, -0.7246), (0.2223, -2.849e-08, 0.1829), (1.912, 0.0, -1.632), (1.067, -1.424e-08, -0.06029), (1.685, -7.122e-09, -0.7246), (0.1925, -0.1112, 0.1829), (1.656, -0.9559, -1.632), (0.9241, -0.5335, -0.06029), (1.46, -0.8427, -0.7246), (0.1112, -0.1925, 0.1829), (0.9559, -1.656, -1.632), (0.5335, -0.9241, -0.06029), (0.8427, -1.46, -0.7246), (-2.849e-08, -0.2223, 0.1829), (0.0, -1.912, -1.632), (-1.424e-08, -1.067, -0.06029), (-7.122e-09, -1.685, -0.7246), (-0.1112, -0.1925, 0.1829), (-0.9559, -1.656, -1.632), (-0.5335, -0.9241, -0.06029), (-0.8427, -1.46, -0.7246), (-0.1925, -0.1112, 0.1829), (-1.656, -0.9559, -1.632), (-0.9241, -0.5335, -0.06029), (-1.46, -0.8427, -0.7246), (-0.1925, 0.1112, 0.1829), (-1.656, 0.9559, -1.632), (-0.9241, 0.5335, -0.06029), (-1.46, 0.8427, -0.7246), (-0.1112, 0.1925, 0.1829), (-0.9559, 1.656, -1.632), (-0.5335, 0.9241, -0.06029), (-0.8427, 1.46, -0.7246), (0.0, 1.797, -2.126), (0.8985, 1.556, -2.126), (1.556, 0.8985, -2.126), (1.797, 0.0, -2.126), (1.556, -0.8985, -2.126), (0.8985, -1.556, -2.126), (0.0, -1.797, -2.126), (-0.8985, -1.556, -2.126), (-1.556, -0.8985, -2.126), (-1.556, 0.8985, -2.126), (-0.8985, 1.556, -2.126), (2.738e-08, 0.2055, 0.05668), (-4.064e-09, 1.798, -1.649), (1.236e-08, 1.007, -0.1693), (1.114e-09, 1.586, -0.7876), (0.1027, 0.1779, 0.05668), (0.899, 1.557, -1.649), (0.5037, 0.8725, -0.1693), (0.7928, 1.373, -0.7876), (0.1779, 0.1027, 0.05668), (1.557, 0.899, -1.649), (0.8725, 0.5037, -0.1693), (1.373, 0.7928, -0.7876), (0.2055, -2.876e-08, 0.05668), (1.798, 0.0, -1.649), (1.007, -7.278e-09, -0.1693), (1.586, -5.132e-10, -0.7876), (0.1779, -0.1027, 0.05668), (1.557, -0.899, -1.649), (0.8725, -0.5037, -0.1693), (1.373, -0.7928, -0.7876), (0.1027, -0.1779, 0.05668), (0.899, -1.557, -1.649), (0.5037, -0.8725, -0.1693), (0.7928, -1.373, -0.7876), (-2.849e-08, -0.2055, 0.05668), (4.064e-09, -1.798, -1.649), (-1.236e-08, -1.007, -0.1693), (-5.132e-10, -1.586, -0.7876), (-0.1027, -0.1779, 0.05668), (-0.899, -1.557, -1.649), (-0.5037, -0.8725, -0.1693), (-0.7928, -1.373, -0.7876), (-0.1779, -0.1027, 0.05668), (-1.557, -0.899, -1.649), (-0.8725, -0.5037, -0.1693), (-1.373, -0.7928, -0.7876), (-0.1779, 0.1027, 0.05668), (-1.557, 0.899, -1.649), (-0.8725, 0.5037, -0.1693), (-1.373, 0.7928, -0.7876), (-0.1027, 0.1779, 0.05668), (-0.899, 1.557, -1.649), (-0.5037, 0.8725, -0.1693), (-0.7928, 1.373, -0.7876), (0.0, 2.037, -2.126), (1.018, 1.764, -2.126), (1.764, 1.018, -2.126), (2.037, 0.0, -2.126), (1.764, -1.018, -2.126), (1.018, -1.764, -2.126), (0.0, -2.037, -2.126), (-1.018, -1.764, -2.126), (-1.764, -1.018, -2.126), (-1.764, 1.018, -2.126), (-1.018, 1.764, -2.126), (0.0, 1.672, -2.126), (0.8361, 1.448, -2.126), (1.448, 0.8361, -2.126), (1.672, 0.0, -2.126), (1.448, -0.8361, -2.126), (0.8361, -1.448, -2.126), (0.0, -1.672, -2.126), (-0.8361, -1.448, -2.126), (-1.448, -0.8361, -2.126), (-1.448, 0.8361, -2.126), (-0.8361, 1.448, -2.126), (1.487, -0.8587, -2.333), (-1.738, -1.003, -2.316), (-0.8587, 1.487, -2.333), (1.717, 0.0, -2.333), (-1.003, -1.738, -2.316), (-1.487, 0.8587, -2.333), (1.487, 0.8587, -2.333), (0.8587, 1.487, -2.333), (1.003, -1.738, -2.316), (0.0, -2.006, -2.316), (-1.487, -0.8587, -2.333), (0.0, 2.006, -2.316), (1.003, 1.738, -2.316), (1.738, 1.003, -2.316), (2.006, 0.0, -2.316), (1.738, -1.003, -2.316), (-1.738, 1.003, -2.316), (-1.003, 1.738, -2.316), (0.0, 1.717, -2.333), (0.8587, -1.487, -2.333), (0.0, -1.717, -2.333), (-0.8587, -1.487, -2.333), (-1.865, 0.173, -2.126), (-1.865, -0.173, -2.126), (-0.1925, 0.1112, 0.1829), (-0.1925, -0.1112, 0.1829), (-1.865, 0.173, -1.632), (-1.865, -0.173, -1.632), (-1.021, -0.1733, -0.06029), (-1.021, 0.1733, -0.06029), (-1.639, -0.1731, -0.7246), (-1.639, 0.1731, -0.7246), (-1.751, -0.173, -2.126), (-1.751, 0.173, -2.126), (-0.1779, -0.1027, 0.05668), (-0.1779, 0.1027, 0.05668), (-1.752, -0.173, -1.649), (-1.752, 0.173, -1.649), (-0.961, 0.1733, -0.1693), (-0.961, -0.1733, -0.1693), (-1.539, 0.1731, -0.7876), (-1.539, -0.1731, -0.7876), (-1.99, 0.1731, -2.126), (-1.99, -0.1731, -2.126), (-1.626, -0.1731, -2.126), (-1.626, 0.1731, -2.126), (-1.671, -0.1731, -2.333), (-1.671, 0.1731, -2.333), (-1.96, -0.1731, -2.316), (-1.96, 0.1731, -2.316), (-2.283, 0.1731, -2.185), (-2.283, -0.1731, -2.185), (-2.185, -0.1731, -2.35), (-2.185, 0.1731, -2.35), (-2.457, 0.1731, -2.322), (-2.457, -0.1731, -2.322), (-2.291, -0.1731, -2.42), (-2.291, 0.1731, -2.42), (-2.503, 0.1731, -2.451), (-2.503, -0.1731, -2.451), (-2.315, -0.1731, -2.492), (-2.315, 0.1731, -2.492), (-2.559, 0.1731, -2.737), (-2.559, -0.1731, -2.737), (-2.367, -0.1731, -2.754), (-2.367, 0.1731, -2.754), (-2.603, 0.1731, -3.277), (-2.603, -0.1731, -3.277), (-2.41, -0.1731, -3.272), (-2.41, 0.1731, -3.272), (-2.578, 0.1731, -4.168), (-2.578, -0.1731, -4.168), (-2.39, -0.1731, -4.128), (-2.39, 0.1731, -4.128), (-2.471, 0.1731, -4.702), (-2.471, -0.1731, -4.702), (-2.301, -0.1731, -4.612), (-2.301, 0.1731, -4.612), (-1.987, 0.1731, -5.706), (-1.987, -0.1731, -5.706), (-1.843, -0.1731, -5.579), (-1.843, 0.1731, -5.579), (-1.338, 0.1731, -6.524), (-1.338, -0.1731, -6.524), (-1.194, -0.1731, -6.397), (-1.194, 0.1731, -6.397)], [], [(16, 12, 14, 18), (18, 14, 13, 17), (17, 13, 11, 15), (20, 16, 18, 22), (22, 18, 17, 21), (21, 17, 15, 19), (24, 20, 22, 26), (26, 22, 21, 25), (25, 21, 19, 23), (28, 24, 26, 30), (30, 26, 25, 29), (29, 25, 23, 27), (32, 28, 30, 34), (34, 30, 29, 33), (33, 29, 27, 31), (36, 32, 34, 38), (38, 34, 33, 37), (37, 33, 31, 35), (40, 36, 38, 42), (42, 38, 37, 41), (41, 37, 35, 39), (44, 40, 42, 46), (46, 42, 41, 45), (45, 41, 39, 43), (52, 48, 50, 54), (54, 50, 49, 53), (53, 49, 47, 51), (12, 52, 54, 14), (14, 54, 53, 13), (13, 53, 51, 11), (0, 12, 16, 1), (10, 52, 12, 0), (1, 16, 20, 2), (2, 20, 24, 3), (3, 24, 28, 4), (4, 28, 32, 5), (5, 32, 36, 6), (6, 36, 40, 7), (7, 40, 44, 8), (9, 48, 52, 10), (71, 73, 69, 67), (73, 72, 68, 69), (72, 70, 66, 68), (75, 77, 73, 71), (77, 76, 72, 73), (76, 74, 70, 72), (79, 81, 77, 75), (81, 80, 76, 77), (80, 78, 74, 76), (83, 85, 81, 79), (85, 84, 80, 81), (84, 82, 78, 80), (87, 89, 85, 83), (89, 88, 84, 85), (88, 86, 82, 84), (91, 93, 89, 87), (93, 92, 88, 89), (92, 90, 86, 88), (95, 97, 93, 91), (97, 96, 92, 93), (96, 94, 90, 92), (99, 101, 97, 95), (101, 100, 96, 97), (100, 98, 94, 96), (107, 109, 105, 103), (109, 108, 104, 105), (108, 106, 102, 104), (67, 69, 109, 107), (69, 68, 108, 109), (68, 66, 106, 108), (55, 56, 71, 67), (65, 55, 67, 107), (56, 57, 75, 71), (57, 58, 79, 75), (58, 59, 83, 79), (59, 60, 87, 83), (60, 61, 91, 87), (61, 62, 95, 91), (62, 63, 99, 95), (64, 65, 107, 103), (7, 8, 118, 117), (65, 64, 130, 131), (58, 57, 123, 124), (6, 7, 117, 116), (57, 56, 122, 123), (5, 6, 116, 115), (56, 55, 121, 122), (4, 5, 115, 114), (63, 62, 128, 129), (10, 0, 110, 120), (3, 4, 114, 113), (62, 61, 127, 128), (9, 10, 120, 119), (2, 3, 113, 112), (61, 60, 126, 127), (1, 2, 112, 111), (60, 59, 125, 126), (55, 65, 131, 121), (0, 1, 111, 110), (59, 58, 124, 125), (121, 131, 134, 150), (110, 111, 144, 143), (125, 124, 135, 132), (117, 118, 133, 136), (131, 130, 137, 134), (124, 123, 138, 135), (116, 117, 136, 141), (123, 122, 139, 138), (115, 116, 141, 140), (143, 144, 139, 150), (144, 145, 138, 139), (145, 146, 135, 138), (146, 147, 132, 135), (147, 140, 151, 132), (140, 141, 152, 151), (141, 136, 153, 152), (136, 133, 142, 153), (148, 149, 134, 137), (149, 143, 150, 134), (126, 125, 132, 151), (111, 112, 145, 144), (127, 126, 151, 152), (112, 113, 146, 145), (119, 120, 149, 148), (128, 127, 152, 153), (113, 114, 147, 146), (120, 110, 143, 149), (129, 128, 153, 142), (114, 115, 140, 147), (122, 121, 150, 139), (163, 158, 159, 162), (161, 163, 162, 160), (156, 161, 160, 157), (158, 154, 155, 159), (173, 168, 169, 172), (171, 173, 172, 170), (166, 171, 170, 167), (168, 164, 165, 169), (177, 165, 164, 176), (154, 174, 175, 155), (179, 177, 176, 178), (181, 179, 178, 180), (175, 174, 182, 183), (8, 155, 175, 118), (8, 44, 159, 155), (154, 9, 119, 174), (154, 158, 48, 9), (49, 161, 156, 47), (160, 45, 43, 157), (15, 11, 51, 47, 156, 157, 43, 39, 35, 31, 27, 23, 19), (48, 158, 163, 50), (159, 44, 46, 162), (50, 163, 161, 49), (162, 46, 45, 160), (164, 63, 129, 176), (165, 64, 103, 169), (63, 164, 168, 99), (64, 165, 177, 130), (104, 102, 167, 170), (171, 166, 98, 100), (70, 74, 78, 82, 86, 90, 94, 98, 166, 167, 102, 106, 66), (103, 105, 172, 169), (168, 173, 101, 99), (105, 104, 170, 172), (173, 171, 100, 101), (174, 119, 148, 181), (118, 175, 180, 133), (176, 129, 142, 178), (130, 177, 179, 137), (133, 180, 178, 142), (181, 148, 137, 179), (182, 185, 189, 186), (180, 175, 183, 184), (181, 180, 184, 185), (174, 181, 185, 182), (187, 186, 190, 191), (183, 182, 186, 187), (184, 183, 187, 188), (185, 184, 188, 189), (192, 191, 195, 196), (188, 187, 191, 192), (189, 188, 192, 193), (186, 189, 193, 190), (194, 197, 201, 198), (193, 192, 196, 197), (190, 193, 197, 194), (191, 190, 194, 195), (200, 199, 203, 204), (195, 194, 198, 199), (196, 195, 199, 200), (197, 196, 200, 201), (205, 204, 208, 209), (201, 200, 204, 205), (198, 201, 205, 202), (199, 198, 202, 203), (206, 209, 213, 210), (202, 205, 209, 206), (203, 202, 206, 207), (204, 203, 207, 208), (212, 211, 215, 216), (207, 206, 210, 211), (208, 207, 211, 212), (209, 208, 212, 213), (214, 217, 216, 215), (213, 212, 216, 217), (210, 213, 217, 214), (211, 210, 214, 215)])
me_cylinder_004.polygons.foreach_set('use_smooth', [True] * 207)
_uv = me_cylinder_004.uv_layers.new(name='UVMap')
_uv.uv.foreach_set('vector', [0.1299, 0.6097, 0.1282, 0.6848, 0.05327, 0.6877, 0.05483, 0.6215, 0.2071, 0.5909, 0.1368, 0.6097, 0.1378, 0.5568, 0.1824, 0.5449, 0.1824, 0.5449, 0.1378, 0.5568, 0.1382, 0.4858, 0.1475, 0.4833, 0.7529, 0.7243, 0.7491, 0.7908, 0.6728, 0.7753, 0.6762, 0.7166, 0.2586, 0.5395, 0.2071, 0.5909, 0.1824, 0.5449, 0.215, 0.5123, 0.215, 0.5123, 0.1824, 0.5449, 0.1475, 0.4833, 0.1543, 0.4765, 0.7543, 0.6422, 0.7529, 0.7243, 0.6762, 0.7166, 0.6774, 0.6443, 0.6774, 0.6443, 0.6762, 0.7166, 0.6179, 0.6973, 0.6187, 0.6515, 0.2269, 0.4678, 0.215, 0.5123, 0.1543, 0.4765, 0.1568, 0.4672, 0.7529, 0.5665, 0.7543, 0.6422, 0.6774, 0.6443, 0.6762, 0.5776, 0.6762, 0.5776, 0.6774, 0.6443, 0.6187, 0.6515, 0.6179, 0.6092, 0.215, 0.4232, 0.2269, 0.4678, 0.1568, 0.4672, 0.1543, 0.458, 0.4565, 0.7706, 0.4582, 0.838, 0.3831, 0.8232, 0.3816, 0.7638, 0.2071, 0.3473, 0.2586, 0.3988, 0.215, 0.4232, 0.1824, 0.3906, 0.1824, 0.3906, 0.215, 0.4232, 0.1543, 0.458, 0.1475, 0.4512, 0.4565, 0.6884, 0.4565, 0.7706, 0.3816, 0.7638, 0.3816, 0.6913, 0.3816, 0.6913, 0.3816, 0.7638, 0.3283, 0.7456, 0.3283, 0.6997, 0.1378, 0.3787, 0.1824, 0.3906, 0.1475, 0.4512, 0.1382, 0.4487, 0.4582, 0.6133, 0.4565, 0.6884, 0.3816, 0.6913, 0.3831, 0.6251, 0.06646, 0.3473, 0.1368, 0.3284, 0.1378, 0.3787, 0.0933, 0.3906, 0.0933, 0.3906, 0.1378, 0.3787, 0.1382, 0.4487, 0.1289, 0.4511, 0.7804, 0.1571, 0.7819, 0.2249, 0.7067, 0.2102, 0.7053, 0.1504, 0.01498, 0.3987, 0.06646, 0.3473, 0.0933, 0.3906, 0.0607, 0.4232, 0.0607, 0.4232, 0.0933, 0.3906, 0.1289, 0.4511, 0.1221, 0.4579, 0.1282, 0.7671, 0.1299, 0.8345, 0.05483, 0.8196, 0.05327, 0.7602, 0.06646, 0.5909, 0.01498, 0.5394, 0.0607, 0.5122, 0.0933, 0.5448, 0.0933, 0.5448, 0.0607, 0.5122, 0.1221, 0.4765, 0.1289, 0.4833, 0.1282, 0.6848, 0.1282, 0.7671, 0.05327, 0.7602, 0.05327, 0.6877, 0.05327, 0.6877, 0.05327, 0.7602, -2.236e-10, 0.742, 2.425e-10, 0.6961, 0.1378, 0.5568, 0.0933, 0.5448, 0.1289, 0.4833, 0.1382, 0.4858, 0.1694, 0.685, 0.1282, 0.6848, 0.1299, 0.6097, 0.1712, 0.6099, 0.1694, 0.7672, 0.1282, 0.7671, 0.1282, 0.6848, 0.1694, 0.685, 0.7902, 0.7912, 0.7491, 0.7908, 0.7529, 0.7243, 0.794, 0.7247, 0.794, 0.7247, 0.7529, 0.7243, 0.7543, 0.6422, 0.7954, 0.6426, 0.7954, 0.6426, 0.7543, 0.6422, 0.7529, 0.5665, 0.794, 0.5669, 0.4994, 0.8382, 0.4582, 0.838, 0.4565, 0.7706, 0.4977, 0.7708, 0.4977, 0.7708, 0.4565, 0.7706, 0.4565, 0.6884, 0.4977, 0.6886, 0.4977, 0.6886, 0.4565, 0.6884, 0.4582, 0.6133, 0.4994, 0.6135, 0.8231, 0.225, 0.7819, 0.2249, 0.7804, 0.1571, 0.8216, 0.1572, 0.1712, 0.8346, 0.1299, 0.8345, 0.1282, 0.7671, 0.1694, 0.7672, 0.8365, 0.7778, 0.909, 0.789, 0.9078, 0.8513, 0.8352, 0.8485, 0.909, 0.789, 0.9622, 0.8197, 0.9614, 0.8593, 0.9078, 0.8513, 0.6597, 0.3944, 0.7177, 0.4272, 0.7154, 0.4358, 0.6485, 0.4364, 0.8633, 0.1478, 0.9358, 0.1416, 0.9373, 0.1978, 0.865, 0.2115, 0.6664, 0.3235, 0.6905, 0.3636, 0.6597, 0.3944, 0.6179, 0.3719, 0.6905, 0.3636, 0.724, 0.4209, 0.7177, 0.4272, 0.6597, 0.3944, 0.8629, 0.07034, 0.9354, 0.07334, 0.9358, 0.1416, 0.8633, 0.1478, 0.9354, 0.07334, 0.9888, 0.08175, 0.989, 0.1251, 0.9358, 0.1416, 0.7326, 0.3523, 0.7326, 0.4186, 0.724, 0.4209, 0.6905, 0.3636, 0.864, -8.086e-09, 0.9364, 0.01132, 0.9354, 0.07334, 0.8629, 0.07034, 0.9364, 0.01132, 0.9894, 0.04235, 0.9888, 0.08175, 0.9354, 0.07334, 0.7746, 0.3636, 0.7412, 0.4209, 0.7326, 0.4186, 0.7326, 0.3523, 0.8357, 0.7145, 0.9082, 0.7082, 0.91, 0.7641, 0.8377, 0.7778, 0.8472, 0.3719, 0.8054, 0.3944, 0.7746, 0.3636, 0.7988, 0.3235, 0.8054, 0.3944, 0.7474, 0.4272, 0.7412, 0.4209, 0.7746, 0.3636, 0.8352, 0.6371, 0.9078, 0.64, 0.9082, 0.7082, 0.8357, 0.7145, 0.9078, 0.64, 0.9614, 0.648, 0.9617, 0.6913, 0.9082, 0.7082, 0.8167, 0.4364, 0.7497, 0.4358, 0.7474, 0.4272, 0.8054, 0.3944, 0.8365, 0.5665, 0.909, 0.5777, 0.9078, 0.64, 0.8352, 0.6371, 0.909, 0.5777, 0.9622, 0.6084, 0.9614, 0.648, 0.9078, 0.64, 0.8054, 0.4784, 0.7474, 0.4444, 0.7497, 0.4358, 0.8167, 0.4364, 0.5417, 0.7617, 0.6124, 0.7547, 0.6102, 0.8099, 0.5392, 0.8243, 0.7988, 0.5526, 0.7746, 0.5092, 0.8054, 0.4784, 0.8472, 0.5042, 0.7746, 0.5092, 0.7412, 0.4506, 0.7474, 0.4444, 0.8054, 0.4784, 0.8357, 0.9258, 0.9082, 0.9195, 0.91, 0.9754, 0.8377, 0.9892, 0.6179, 0.5042, 0.6597, 0.4784, 0.6905, 0.5092, 0.6664, 0.5526, 0.6597, 0.4784, 0.7177, 0.4444, 0.724, 0.4506, 0.6905, 0.5092, 0.8352, 0.8485, 0.9078, 0.8513, 0.9082, 0.9195, 0.8357, 0.9258, 0.9078, 0.8513, 0.9614, 0.8593, 0.9617, 0.9027, 0.9082, 0.9195, 0.6485, 0.4364, 0.7154, 0.4358, 0.7177, 0.4444, 0.6597, 0.4784, 0.7954, 0.8485, 0.7967, 0.778, 0.8365, 0.7778, 0.8352, 0.8485, 0.7959, 0.9259, 0.7954, 0.8485, 0.8352, 0.8485, 0.8357, 0.9258, 0.8252, 0.2115, 0.8235, 0.1478, 0.8633, 0.1478, 0.865, 0.2115, 0.8235, 0.1478, 0.8231, 0.07042, 0.8629, 0.07034, 0.8633, 0.1478, 0.8231, 0.07042, 0.8242, 0.0001181, 0.864, -8.086e-09, 0.8629, 0.07034, 0.7979, 0.7778, 0.7959, 0.7145, 0.8357, 0.7145, 0.8377, 0.7778, 0.7959, 0.7145, 0.7954, 0.6372, 0.8352, 0.6371, 0.8357, 0.7145, 0.7954, 0.6372, 0.7967, 0.5666, 0.8365, 0.5665, 0.8352, 0.6371, 0.4994, 0.8245, 0.502, 0.7619, 0.5417, 0.7617, 0.5392, 0.8243, 0.7979, 0.9892, 0.7959, 0.9259, 0.8357, 0.9258, 0.8377, 0.9892, 0.2054, 0.01008, 0.1229, 0.01007, 0.1202, 1.118e-08, 0.2081, 1.189e-05, 0.3283, 0.5072, 0.3283, 0.4296, 0.3383, 0.4323, 0.3383, 0.5045, 0.5791, 0.5745, 0.5119, 0.6133, 0.5092, 0.6032, 0.5718, 0.5671, 0.2769, 0.05139, 0.2054, 0.01008, 0.2081, 1.189e-05, 0.2843, 0.04402, 0.5119, 0.6133, 0.4343, 0.6133, 0.437, 0.6032, 0.5092, 0.6032, 0.3182, 0.1229, 0.2769, 0.05139, 0.2843, 0.04402, 0.3283, 0.1202, 0.4343, 0.6133, 0.3671, 0.5745, 0.3745, 0.5671, 0.437, 0.6032, 0.3182, 0.2055, 0.3182, 0.1229, 0.3283, 0.1202, 0.3283, 0.2082, 0.4343, 0.3235, 0.5119, 0.3235, 0.5092, 0.3336, 0.437, 0.3336, 0.01006, 0.2055, 0.05135, 0.2771, 0.04398, 0.2844, 1.674e-09, 0.2082, 0.2769, 0.2771, 0.3182, 0.2055, 0.3283, 0.2082, 0.2843, 0.2845, 0.5119, 0.3235, 0.5791, 0.3624, 0.5718, 0.3697, 0.5092, 0.3336, 0.01006, 0.1229, 0.01006, 0.2055, 1.674e-09, 0.2082, 4.748e-09, 0.1202, 0.2054, 0.3184, 0.2769, 0.2771, 0.2843, 0.2845, 0.2081, 0.3284, 0.5791, 0.3624, 0.6179, 0.4296, 0.6079, 0.4323, 0.5718, 0.3697, 0.1229, 0.3184, 0.2054, 0.3184, 0.2081, 0.3284, 0.1202, 0.3284, 0.6179, 0.4296, 0.6179, 0.5073, 0.6079, 0.5046, 0.6079, 0.4323, 0.3671, 0.5745, 0.3283, 0.5072, 0.3383, 0.5045, 0.3745, 0.5671, 0.05135, 0.2771, 0.1229, 0.3184, 0.1202, 0.3284, 0.04398, 0.2844, 0.6179, 0.5073, 0.5791, 0.5745, 0.5718, 0.5671, 0.6079, 0.5046, 0.9232, 0.3619, 0.9232, 0.2899, 0.9405, 0.2887, 0.9405, 0.3626, 0.2771, 0.4084, 0.279, 0.3284, 0.2949, 0.3301, 0.2931, 0.4089, 0.9405, 0.4277, 0.9418, 0.3623, 0.9592, 0.363, 0.9578, 0.4302, 0.6188, 0.9362, 0.6179, 0.864, 0.6339, 0.8633, 0.6347, 0.9345, 0.9232, 0.2899, 0.9216, 0.231, 0.9389, 0.2281, 0.9405, 0.2887, 0.9418, 0.3623, 0.9418, 0.2903, 0.9592, 0.289, 0.9592, 0.363, 0.2949, 0.4084, 0.2968, 0.3284, 0.3127, 0.3301, 0.3109, 0.4089, 0.9418, 0.2903, 0.9405, 0.231, 0.9578, 0.2281, 0.9592, 0.289, 0.2949, 0.496, 0.2949, 0.4084, 0.3109, 0.4089, 0.3109, 0.4952, 0.3716, 0.2802, 0.3283, 0.2052, 0.3516, 0.199, 0.3887, 0.2632, 0.3283, 0.2052, 0.3283, 0.1185, 0.3516, 0.1248, 0.3516, 0.199, 0.3283, 0.1185, 0.3716, 0.04342, 0.3887, 0.06049, 0.3516, 0.1248, 0.3716, 0.04342, 0.4467, 4.56e-05, 0.4529, 0.02336, 0.3887, 0.06049, 0.4467, 4.56e-05, 0.5333, -2.093e-09, 0.5271, 0.02332, 0.4529, 0.02336, 0.5333, -2.093e-09, 0.6084, 0.0433, 0.5914, 0.06038, 0.5271, 0.02332, 0.6084, 0.0433, 0.6517, 0.1183, 0.6285, 0.1246, 0.5914, 0.06038, 0.6517, 0.1183, 0.6517, 0.205, 0.6285, 0.1988, 0.6285, 0.1246, 0.5333, 0.3235, 0.4467, 0.3235, 0.4529, 0.3002, 0.5271, 0.3002, 0.4467, 0.3235, 0.3716, 0.2802, 0.3887, 0.2632, 0.4529, 0.3002, 0.9043, 0.2899, 0.9027, 0.231, 0.92, 0.2281, 0.9216, 0.2887, 0.2771, 0.3284, 0.2743, 0.3994, 0.2586, 0.4004, 0.2614, 0.3305, 0.9043, 0.3619, 0.9043, 0.2899, 0.9216, 0.2887, 0.9216, 0.3626, 0.2743, 0.3994, 0.2743, 0.4869, 0.2586, 0.4866, 0.2586, 0.4004, 0.279, 0.5678, 0.2771, 0.496, 0.2931, 0.4952, 0.2949, 0.5659, 0.9027, 0.4275, 0.9043, 0.3619, 0.9216, 0.3626, 0.92, 0.43, 0.2743, 0.4869, 0.2771, 0.5674, 0.2614, 0.566, 0.2586, 0.4866, 0.2771, 0.496, 0.2771, 0.4084, 0.2931, 0.4089, 0.2931, 0.4952, 0.9027, 0.3684, 0.9004, 0.4266, 0.8834, 0.4297, 0.8858, 0.3698, 0.2968, 0.5678, 0.2949, 0.496, 0.3109, 0.4952, 0.3127, 0.5659, 0.9216, 0.4275, 0.9232, 0.3619, 0.9405, 0.3626, 0.9389, 0.43, 0.7056, 0.06433, 0.7806, 0.06125, 0.7804, 0.08967, 0.7053, 0.09278, 0.652, 0.07323, 0.7056, 0.06433, 0.7053, 0.09278, 0.6517, 0.1017, 0.1221, 0.4765, 0.05264, 0.4821, 0.05264, 0.4532, 0.1221, 0.4579, 0.7806, 0.06125, 0.8219, 0.06137, 0.8216, 0.08981, 0.7804, 0.08967, 0.6124, 0.7015, 0.5417, 0.6993, 0.5412, 0.6708, 0.6119, 0.6729, 0.747, 0.5166, 0.747, 0.5665, 0.7181, 0.5665, 0.7181, 0.5166, 0.7412, 0.4506, 0.747, 0.5166, 0.7181, 0.5166, 0.724, 0.4506, 0.5417, 0.6993, 0.502, 0.6996, 0.5015, 0.6711, 0.5412, 0.6708, 0.367, 0.3826, 0.3596, 0.3753, 0.38, 0.3548, 0.3874, 0.3622, 0.04388, 0.06431, 0.03651, 0.05694, 0.05693, 0.03651, 0.06429, 0.04389, 0.8853, 0.2824, 0.9022, 0.2828, 0.9027, 0.3114, 0.8858, 0.311, 0.5955, 0.2876, 0.5784, 0.2706, 0.5989, 0.2501, 0.6159, 0.2671, 0.05693, 0.03651, 0.03651, 0.05694, 0.01906, 0.03966, 0.03948, 0.01923, 0.1229, 0.01007, 0.06429, 0.04389, 0.05693, 0.03651, 0.1202, 1.118e-08, 0.8216, 0.1572, 0.7804, 0.1571, 0.7804, 0.08967, 0.8216, 0.08981, 0.04388, 0.06431, 0.01006, 0.1229, 4.748e-09, 0.1202, 0.03651, 0.05694, 0.8219, 0.06137, 0.7806, 0.06125, 0.7819, -1.603e-08, 0.8231, 0.0001286, 0.0607, 0.5122, 0.05264, 0.4821, 0.1221, 0.4765, 0.1221, 0.4765, 0.05264, 0.4532, 0.0607, 0.4232, 0.1221, 0.4579, 0.1221, 0.4579, 0.1475, 0.4833, 0.1382, 0.4858, 0.1289, 0.4833, 0.1221, 0.4765, 0.1221, 0.4765, 0.1221, 0.4579, 0.1221, 0.4579, 0.1289, 0.4511, 0.1382, 0.4487, 0.1475, 0.4512, 0.1543, 0.458, 0.1568, 0.4672, 0.1543, 0.4765, 0.7819, -1.603e-08, 0.7806, 0.06125, 0.7056, 0.06433, 0.7067, 0.01195, 0.7804, 0.08967, 0.7804, 0.1571, 0.7053, 0.1504, 0.7053, 0.09278, 0.01498, 0.5394, 2.969e-08, 0.4835, 0.05264, 0.4821, 0.0607, 0.5122, 0.7053, 0.09278, 0.7053, 0.1504, 0.6517, 0.1327, 0.6517, 0.1017, 0.38, 0.3548, 0.4343, 0.3235, 0.437, 0.3336, 0.3874, 0.3622, 0.5015, 0.6711, 0.4994, 0.6137, 0.5392, 0.6133, 0.5412, 0.6708, 0.502, 0.7619, 0.502, 0.6996, 0.5417, 0.6993, 0.5417, 0.7617, 0.3283, 0.4296, 0.3596, 0.3753, 0.367, 0.3826, 0.3383, 0.4323, 0.6905, 0.5092, 0.724, 0.4506, 0.724, 0.4506, 0.7181, 0.5166, 0.747, 0.5166, 0.7412, 0.4506, 0.7412, 0.4506, 0.7746, 0.5092, 0.7177, 0.4272, 0.724, 0.4209, 0.7326, 0.4186, 0.7412, 0.4209, 0.7474, 0.4272, 0.7497, 0.4358, 0.7474, 0.4444, 0.7412, 0.4506, 0.7412, 0.4506, 0.724, 0.4506, 0.724, 0.4506, 0.7177, 0.4444, 0.7154, 0.4358, 0.5392, 0.6133, 0.6102, 0.6239, 0.6119, 0.6729, 0.5412, 0.6708, 0.5417, 0.6993, 0.6124, 0.7015, 0.6124, 0.7547, 0.5417, 0.7617, 0.6664, 0.5526, 0.6905, 0.5092, 0.7181, 0.5166, 0.7181, 0.5665, 0.747, 0.5665, 0.747, 0.5166, 0.7746, 0.5092, 0.7988, 0.5526, 0.7067, 0.2252, 0.7067, 0.2913, 0.6907, 0.29, 0.6907, 0.225, 0.6179, 0.864, 0.6188, 0.7912, 0.6347, 0.7919, 0.6339, 0.8633, 0.9027, 0.3114, 0.9027, 0.3684, 0.8858, 0.3698, 0.8858, 0.311, 0.9004, 0.2304, 0.9022, 0.2828, 0.8853, 0.2824, 0.8834, 0.2281, 0.6517, 0.205, 0.6159, 0.2671, 0.5989, 0.2501, 0.6285, 0.1988, 0.5955, 0.2876, 0.5333, 0.3235, 0.5271, 0.3002, 0.5784, 0.2706, 0.3033, 0.61, 0.3087, 0.6251, 0.2991, 0.6291, 0.2872, 0.6186, 0.1716, 0.6258, 0.1712, 0.6097, 0.1958, 0.6103, 0.1903, 0.6253, 0.5955, 0.2876, 0.6159, 0.2671, 0.6292, 0.2805, 0.6088, 0.3009, 0.3279, 0.6097, 0.3275, 0.6258, 0.3087, 0.6251, 0.3033, 0.61, 0.9622, 0.5676, 0.9906, 0.5665, 0.9918, 0.5771, 0.9633, 0.5782, 0.03948, 0.01923, 0.01906, 0.03966, 0.008483, 0.02948, 0.02891, 0.009046, 0.1903, 0.6253, 0.1958, 0.6103, 0.2119, 0.6191, 0.2, 0.6295, 0.6088, 0.3009, 0.6292, 0.2805, 0.6356, 0.2869, 0.6152, 0.3073, 0.203, 0.6351, 0.2176, 0.629, 0.2265, 0.6517, 0.2112, 0.6558, 0.2, 0.6295, 0.2119, 0.6191, 0.2176, 0.629, 0.203, 0.6351, 0.8548, 0.2281, 0.8834, 0.229, 0.8828, 0.2349, 0.8543, 0.234, 0.2872, 0.6186, 0.2991, 0.6291, 0.2961, 0.6347, 0.2815, 0.6284, 0.2727, 0.651, 0.2879, 0.6554, 0.2767, 0.6972, 0.261, 0.6947, 0.8543, 0.234, 0.8828, 0.2349, 0.8813, 0.2564, 0.8527, 0.2556, 0.2815, 0.6284, 0.2961, 0.6347, 0.2879, 0.6554, 0.2727, 0.651, 0.9633, 0.5782, 0.9918, 0.5771, 0.9937, 0.6007, 0.9652, 0.6019, 0.2225, 0.6977, 0.2382, 0.6954, 0.2496, 0.7688, 0.2338, 0.7682, 0.9652, 0.6019, 0.9937, 0.6007, 0.9964, 0.6456, 0.968, 0.6467, 0.2112, 0.6558, 0.2265, 0.6517, 0.2382, 0.6954, 0.2225, 0.6977, 0.8527, 0.2556, 0.8813, 0.2564, 0.879, 0.2993, 0.8504, 0.2984, 0.8478, 0.3697, 0.8763, 0.3706, 0.8758, 0.4114, 0.8472, 0.4105, 0.8504, 0.2984, 0.879, 0.2993, 0.8763, 0.3706, 0.8478, 0.3697, 0.261, 0.6947, 0.2767, 0.6972, 0.2654, 0.7677, 0.2496, 0.7681, 0.968, 0.6467, 0.9964, 0.6456, 0.9995, 0.7199, 0.9711, 0.721, 0.2502, 0.8136, 0.2653, 0.8088, 0.2877, 0.8952, 0.2742, 0.9034, 0.2496, 0.7681, 0.2654, 0.7677, 0.2653, 0.8088, 0.2502, 0.8136, 0.9711, 0.721, 0.9995, 0.7199, 1.0, 0.7648, 0.9716, 0.7659, 0.2338, 0.7682, 0.2496, 0.7688, 0.249, 0.8141, 0.2339, 0.8091, 0.2114, 0.895, 0.225, 0.9034, 0.1848, 0.9798, 0.1712, 0.9714, 0.9716, 0.7659, 1.0, 0.7648, 0.9969, 0.8502, 0.9684, 0.8514, 0.2339, 0.8091, 0.249, 0.8141, 0.225, 0.9034, 0.2114, 0.895, 0.8472, 0.4105, 0.8758, 0.4114, 0.8781, 0.4946, 0.8496, 0.4937, 0.3251, 0.3573, 0.3127, 0.3573, 0.3127, 0.3284, 0.3251, 0.3284, 0.8496, 0.4937, 0.8781, 0.4946, 0.8834, 0.5665, 0.8548, 0.5656, 0.2742, 0.9034, 0.2877, 0.8952, 0.3279, 0.9724, 0.3143, 0.9806, 0.9684, 0.8514, 0.9969, 0.8502, 0.9906, 0.9208, 0.9622, 0.922])
me_cylinder_004.materials.append(mat_hand_guard)
me_cylinder_004.update()
me_icosphere = bpy.data.meshes.new('Icosphere')
me_icosphere.from_pydata([(0.0, 0.0, -0.2967), (0.2147, -0.156, -0.1327), (-0.082, -0.2524, -0.1327), (-0.2654, 0.0, -0.1327), (-0.082, 0.2524, -0.1327), (0.2147, 0.156, -0.1327), (0.082, -0.2524, 0.1327), (-0.2147, -0.156, 0.1327), (-0.2147, 0.156, 0.1327), (0.082, 0.2524, 0.1327), (0.2654, 0.0, 0.1327), (0.0, 0.0, 0.2967)], [], [(0, 1, 2), (1, 0, 5), (0, 2, 3), (0, 3, 4), (0, 4, 5), (1, 5, 10), (2, 1, 6), (3, 2, 7), (4, 3, 8), (5, 4, 9), (1, 10, 6), (2, 6, 7), (3, 7, 8), (4, 8, 9), (5, 9, 10), (6, 10, 11), (7, 6, 11), (8, 7, 11), (9, 8, 11), (10, 9, 11)])
me_icosphere.polygons.foreach_set('use_smooth', [True] * 20)
me_icosphere.polygons.foreach_set('material_index', [-1, -1, -1, -1, -1, -1, -1, -1, -1, -1, -1, -1, -1, -1, -1, -1, -1, -1, -1, -1])
_uv = me_icosphere.uv_layers.new(name='UVMap')
_uv.uv.foreach_set('vector', [0.2956, 0.6043, 0.3161, 0.5883, 0.3161, 0.6096, 0.3161, 0.5883, 0.2956, 0.6043, 0.292, 0.5785, 0.6546, 0.3089, 0.6517, 0.2878, 0.6743, 0.3008, 0.7264, 0.2671, 0.7067, 0.2591, 0.7292, 0.2461, 0.2956, 0.6043, 0.2771, 0.5936, 0.292, 0.5785, 0.3161, 0.5883, 0.292, 0.5785, 0.3105, 0.5678, 0.7264, 0.3093, 0.7067, 0.3012, 0.7292, 0.2882, 0.6743, 0.3008, 0.6517, 0.2878, 0.6743, 0.2748, 0.7292, 0.2461, 0.7067, 0.2591, 0.7067, 0.2331, 0.7518, 0.2591, 0.7321, 0.2671, 0.7292, 0.2461, 0.7067, 0.3012, 0.7067, 0.2752, 0.7292, 0.2882, 0.6517, 0.2878, 0.6546, 0.2668, 0.6743, 0.2748, 0.6851, 0.2668, 0.6666, 0.2561, 0.6907, 0.2463, 0.7292, 0.2461, 0.7067, 0.2331, 0.7264, 0.225, 0.7518, 0.2591, 0.7292, 0.2461, 0.7518, 0.2331, 0.7292, 0.2882, 0.7067, 0.2752, 0.7264, 0.2671, 0.6666, 0.2561, 0.6517, 0.241, 0.6702, 0.2303, 0.6907, 0.2463, 0.6666, 0.2561, 0.6702, 0.2303, 0.6907, 0.225, 0.6907, 0.2463, 0.6702, 0.2303, 0.7518, 0.2331, 0.7292, 0.2461, 0.7321, 0.225])
me_icosphere.materials.append(mat_hand_guard)
me_icosphere.update()
me_icosphere_001 = bpy.data.meshes.new('Icosphere.001')
me_icosphere_001.from_pydata([(0.0, 0.0, -0.3907), (0.2827, -0.2054, -0.1747), (-0.108, -0.3323, -0.1747), (-0.3494, 0.0, -0.1747), (-0.108, 0.3323, -0.1747), (0.2827, 0.2054, -0.1747), (0.108, -0.3323, 0.1747), (-0.2827, -0.2054, 0.1747), (-0.2827, 0.2054, 0.1747), (0.108, 0.3323, 0.1747), (0.3494, 0.0, 0.1747), (0.0, 0.0, 0.3907), (7.126, 4.644e-06, -0.3907), (6.843, -0.2054, -0.1747), (7.234, -0.3323, -0.1747), (7.475, 5.099e-06, -0.1747), (7.234, 0.3323, -0.1747), (6.843, 0.2054, -0.1747), (7.018, -0.3323, 0.1747), (7.408, -0.2054, 0.1747), (7.408, 0.2054, 0.1747), (7.018, 0.3323, 0.1747), (6.776, 4.188e-06, 0.1747), (7.126, 4.644e-06, 0.3907)], [], [(0, 1, 2), (1, 0, 5), (0, 2, 3), (0, 3, 4), (0, 4, 5), (1, 5, 10), (2, 1, 6), (3, 2, 7), (4, 3, 8), (5, 4, 9), (1, 10, 6), (2, 6, 7), (3, 7, 8), (4, 8, 9), (5, 9, 10), (6, 10, 11), (7, 6, 11), (8, 7, 11), (9, 8, 11), (10, 9, 11), (12, 14, 13), (13, 17, 12), (12, 15, 14), (12, 16, 15), (12, 17, 16), (13, 22, 17), (14, 18, 13), (15, 19, 14), (16, 20, 15), (17, 21, 16), (13, 18, 22), (14, 19, 18), (15, 20, 19), (16, 21, 20), (17, 22, 21), (18, 23, 22), (19, 23, 18), (20, 23, 19), (21, 23, 20), (22, 23, 21)])
me_icosphere_001.polygons.foreach_set('use_smooth', [True] * 40)
_uv = me_icosphere_001.uv_layers.new(name='UVMap')
_uv.uv.foreach_set('vector', [0.1818, 0.0, 0.2727, 0.1575, 0.09091, 0.1575, 0.2727, 0.1575, 0.3636, 0.0, 0.4545, 0.1575, 0.9091, 0.0, 1.0, 0.1575, 0.8182, 0.1575, 0.7273, 0.0, 0.8182, 0.1575, 0.6364, 0.1575, 0.5455, 0.0, 0.6364, 0.1575, 0.4545, 0.1575, 0.2727, 0.1575, 0.4545, 0.1575, 0.3636, 0.3149, 0.09091, 0.1575, 0.2727, 0.1575, 0.1818, 0.3149, 0.8182, 0.1575, 1.0, 0.1575, 0.9091, 0.3149, 0.6364, 0.1575, 0.8182, 0.1575, 0.7273, 0.3149, 0.4545, 0.1575, 0.6364, 0.1575, 0.5455, 0.3149, 0.2727, 0.1575, 0.3636, 0.3149, 0.1818, 0.3149, 0.09091, 0.1575, 0.1818, 0.3149, 0.0, 0.3149, 0.8182, 0.1575, 0.9091, 0.3149, 0.7273, 0.3149, 0.6364, 0.1575, 0.7273, 0.3149, 0.5455, 0.3149, 0.4545, 0.1575, 0.5455, 0.3149, 0.3636, 0.3149, 0.1818, 0.3149, 0.3636, 0.3149, 0.2727, 0.4724, 0.0, 0.3149, 0.1818, 0.3149, 0.09091, 0.4724, 0.7273, 0.3149, 0.9091, 0.3149, 0.8182, 0.4724, 0.5455, 0.3149, 0.7273, 0.3149, 0.6364, 0.4724, 0.3636, 0.3149, 0.5455, 0.3149, 0.4545, 0.4724, 0.1818, 0.0, 0.09091, 0.1575, 0.2727, 0.1575, 0.2727, 0.1575, 0.4545, 0.1575, 0.3636, 0.0, 0.9091, 0.0, 0.8182, 0.1575, 1.0, 0.1575, 0.7273, 0.0, 0.6364, 0.1575, 0.8182, 0.1575, 0.5455, 0.0, 0.4545, 0.1575, 0.6364, 0.1575, 0.2727, 0.1575, 0.3636, 0.3149, 0.4545, 0.1575, 0.09091, 0.1575, 0.1818, 0.3149, 0.2727, 0.1575, 0.8182, 0.1575, 0.9091, 0.3149, 1.0, 0.1575, 0.6364, 0.1575, 0.7273, 0.3149, 0.8182, 0.1575, 0.4545, 0.1575, 0.5455, 0.3149, 0.6364, 0.1575, 0.2727, 0.1575, 0.1818, 0.3149, 0.3636, 0.3149, 0.09091, 0.1575, 0.0, 0.3149, 0.1818, 0.3149, 0.8182, 0.1575, 0.7273, 0.3149, 0.9091, 0.3149, 0.6364, 0.1575, 0.5455, 0.3149, 0.7273, 0.3149, 0.4545, 0.1575, 0.3636, 0.3149, 0.5455, 0.3149, 0.1818, 0.3149, 0.2727, 0.4724, 0.3636, 0.3149, 0.0, 0.3149, 0.09091, 0.4724, 0.1818, 0.3149, 0.7273, 0.3149, 0.8182, 0.4724, 0.9091, 0.3149, 0.5455, 0.3149, 0.6364, 0.4724, 0.7273, 0.3149, 0.3636, 0.3149, 0.4545, 0.4724, 0.5455, 0.3149])
me_icosphere_001.update()

# ---- objects
ob_cylinder = bpy.data.objects.new('Cylinder', me_cylinder)
ob_cylinder_001 = bpy.data.objects.new('Cylinder.001', me_cylinder_001)
ob_cube = bpy.data.objects.new('Cube', me_cube_002)
ob_cylinder_002 = bpy.data.objects.new('Cylinder.002', me_cylinder_002)
ob_cylinder_003 = bpy.data.objects.new('Cylinder.003', me_cylinder_003)
ob_cylinder_004 = bpy.data.objects.new('Cylinder.004', me_cylinder_004)
ob_icosphere = bpy.data.objects.new('Icosphere', me_icosphere)
ob_icosphere_001 = bpy.data.objects.new('Icosphere.001', me_icosphere_001)

# ---- transforms, parenting, visibility, modifiers, constraints
ob_cylinder.location = (0.0, 0.0, 3.622)
ob_cylinder_001.location = (0.0, 0.0, 4.285)
ob_cylinder_001.rotation_euler = (0.0, -0.0, 6.283)
ob_cylinder_001.use_mesh_mirror_x = True
ob_cube.location = (0.0, 0.0, 8.418)
ob_cube.use_mesh_mirror_x = True
ob_cylinder_002.location = (0.0, 0.0, 9.69)
ob_cylinder_002.use_mesh_mirror_x = True
ob_cylinder_003.location = (0.0, 0.0, 8.438)
ob_cylinder_004.location = (0.0, 0.0, 10.12)
_m = ob_cylinder_004.modifiers.new('Smooth by Angle', 'NODES')
_m.node_group = ng_smooth_by_angle
_m.use_pin_to_last = True
_m.show_group_selector = False
ob_icosphere.location = (-1.301, 0.0, 3.687)
ob_icosphere_001.location = (-3.563, 0.0, 8.438)

# ---- collection membership
col_collection.objects.link(ob_cylinder)
col_collection.objects.link(ob_cylinder_001)
col_collection.objects.link(ob_cube)
col_collection.objects.link(ob_cylinder_002)
col_collection.objects.link(ob_cylinder_003)
col_collection.objects.link(ob_cylinder_004)
col_collection.objects.link(ob_icosphere)
col_collection.objects.link(ob_icosphere_001)

# ---- scene / render settings (as saved in the file)
scene.frame_start = 1; scene.frame_end = 250; scene.frame_set(-1)
scene.render.engine = 'BLENDER_EEVEE_NEXT'
bpy.context.view_layer.update()

# ---- added for rendering (the .blend has no active camera and no usable light): camera, sun
cam_auto = bpy.data.cameras.new('AutoCamera')
cam_auto.lens = 50.0
cam_auto.sensor_width = 36.0
cam_auto.clip_end = 1000.0
ob_auto_camera = bpy.data.objects.new('AutoCamera', cam_auto)
scene.collection.objects.link(ob_auto_camera)
ob_auto_camera.location = (27.6123, -33.1347, 39.2705)
ob_auto_camera.rotation_euler = (1.09748, -7.21219e-08, 0.694738)
scene.camera = ob_auto_camera
light_auto_sun = bpy.data.lights.new('AutoSun', 'SUN')
light_auto_sun.energy = 3.0
light_auto_sun.angle = 0.0523599
ob_auto_sun = bpy.data.objects.new('AutoSun', light_auto_sun)
scene.collection.objects.link(ob_auto_sun)
ob_auto_sun.rotation_euler = (0.872665, 0.174533, 0.523599)
bpy.context.view_layer.update()
